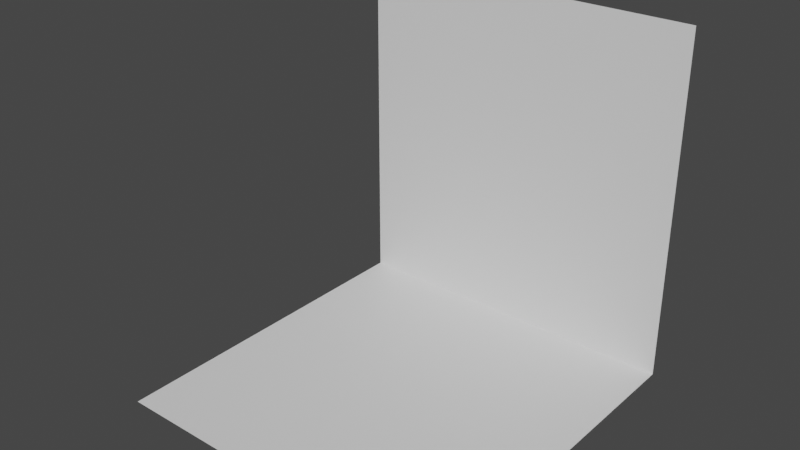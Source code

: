 # Source: wall_side.blend  (saved by Blender 3.5.10; exported with 4.5.12 LTS)
import bpy
from mathutils import Matrix  # noqa: F401  (used for matrix-valued properties, if any)

bpy.ops.wm.read_factory_settings(use_empty=True)
scene = bpy.context.scene
scene.name = 'Scene'

# ---- collections
col_collection = bpy.data.collections.new('Collection'); scene.collection.children.link(col_collection)

# ---- materials (node trees are filled in below, after node groups)
mat_material = bpy.data.materials.new('Material')
mat_material.alpha_threshold = 0.0
mat_material.use_transparent_shadow = False
mat_material.roughness = 0.5
mat_material.line_color = (0.0, 0.0, 0.0, 1.0)

# ---- material node trees
mat_material.use_nodes = True; mat_material.node_tree.nodes.clear()
_N = mat_material.node_tree.nodes; _L = mat_material.node_tree.links
n0 = _N.new('ShaderNodeOutputMaterial'); n0.name = 'Material Output'; n0.location = (300, 300)
n1 = _N.new('ShaderNodeBsdfPrincipled'); n1.name = 'Principled BSDF'; n1.location = (10, 300)
n1.distribution = 'GGX'
n1.subsurface_method = 'RANDOM_WALK_SKIN'
n1.inputs[3].default_value = 1.45
n1.inputs[27].default_value = (0.0, 0.0, 0.0, 1.0)
n1.inputs[28].default_value = 1.0
_L.new(n1.outputs[0], n0.inputs[0])
n0.is_active_output = True

# ---- world
world_world = bpy.data.worlds.new('World'); scene.world = world_world
world_world.use_nodes = True; world_world.node_tree.nodes.clear()
_N = world_world.node_tree.nodes; _L = world_world.node_tree.links
n0 = _N.new('ShaderNodeOutputWorld'); n0.name = 'World Output'; n0.location = (300, 300)
n1 = _N.new('ShaderNodeBackground'); n1.name = 'Background'; n1.location = (10, 300)
n1.inputs[0].default_value = (0.05088, 0.05088, 0.05088, 1.0)
_L.new(n1.outputs[0], n0.inputs[0])
n0.is_active_output = True
world_world.color = (0.05088, 0.05088, 0.05088)
world_world.use_sun_shadow = False
world_world.sun_shadow_jitter_overblur = 0.0

# ---- meshes
me_cube = bpy.data.meshes.new('Cube')
me_cube.from_pydata([(0.5, 0.5, 1.0), (0.5, 0.5, 0.0), (0.5, -0.5, 0.0), (-0.5, 0.5, 1.0), (-0.5, 0.5, 0.0), (-0.5, -0.5, 0.0), (-0.5, 0.5, 0.0), (0.5, 0.5, 0.0)], [], [(4, 7, 2, 5), (6, 3, 0, 1)])
_uv = me_cube.uv_layers.new(name='UVMap')
_uv.uv.foreach_set('vector', [0.125, 0.5, 0.375, 0.5, 0.375, 0.75, 0.125, 0.75, 0.375, 0.25, 0.625, 0.25, 0.625, 0.5, 0.375, 0.5])
_ca = me_cube.color_attributes.new('Attribute', 'BYTE_COLOR', 'CORNER')
_ca.data.foreach_set('color', [0.01681, 0.0, 1.0, 1.0, 0.01681, 0.0, 1.0, 1.0, 0.01681, 0.0, 1.0, 1.0, 0.01681, 0.0, 1.0, 1.0, 1.0, 0.0, 0.001518, 1.0, 1.0, 0.0, 0.001518, 1.0, 1.0, 0.0, 0.001518, 1.0, 1.0, 0.0, 0.001518, 1.0])
me_cube.materials.append(mat_material)
me_cube.use_mirror_vertex_groups = False
me_cube.update()

# ---- objects
ob_wallside = bpy.data.objects.new('WallSide', me_cube)

# ---- transforms, parenting, visibility, modifiers, constraints
ob_wallside.location = (0.0, 0.0, 0.0)
ob_wallside.lock_rotations_4d = False
ob_wallside.empty_display_type = 'ARROWS'
ob_wallside.lineart.crease_threshold = 0.0

# ---- collection membership
col_collection.objects.link(ob_wallside)

# ---- scene / render settings (as saved in the file)
scene.frame_start = 1; scene.frame_end = 250; scene.frame_set(1)
scene.render.engine = 'BLENDER_EEVEE_NEXT'
scene.cycles.sampling_pattern = 'TABULATED_SOBOL'
scene.view_settings.view_transform = 'Filmic'
bpy.context.view_layer.update()

# ---- added for rendering (the .blend has no active camera and no usable light): camera, sun
cam_auto = bpy.data.cameras.new('AutoCamera')
cam_auto.lens = 50.0
cam_auto.sensor_width = 36.0
cam_auto.clip_end = 1000.0
ob_auto_camera = bpy.data.objects.new('AutoCamera', cam_auto)
scene.collection.objects.link(ob_auto_camera)
ob_auto_camera.location = (1.60254, -1.92304, 1.78203)
ob_auto_camera.rotation_euler = (1.09748, -7.21219e-08, 0.694738)
scene.camera = ob_auto_camera
light_auto_sun = bpy.data.lights.new('AutoSun', 'SUN')
light_auto_sun.energy = 3.0
light_auto_sun.angle = 0.0523599
ob_auto_sun = bpy.data.objects.new('AutoSun', light_auto_sun)
scene.collection.objects.link(ob_auto_sun)
ob_auto_sun.rotation_euler = (0.872665, 0.174533, 0.523599)
bpy.context.view_layer.update()
